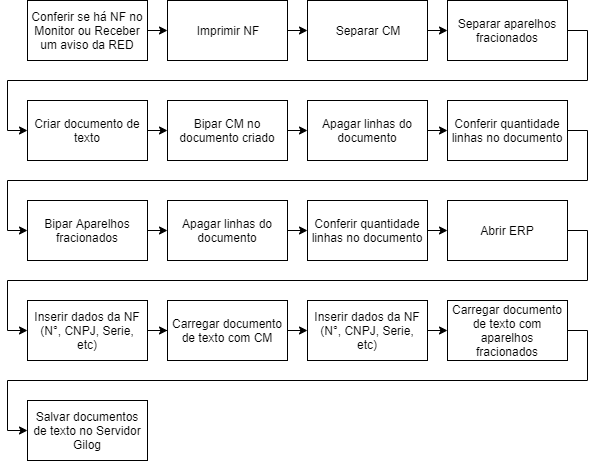

The diagram above was exported from draw.io. Its source (the exported page's mxGraphModel, read from the mxfile embedded in the PNG):
<mxGraphModel dx="868" dy="401" grid="1" gridSize="10" guides="1" tooltips="1" connect="1" arrows="1" fold="1" page="1" pageScale="1" pageWidth="827" pageHeight="1169" math="0" shadow="0">
  <root>
    <mxCell id="0" />
    <mxCell id="1" parent="0" />
    <mxCell id="Hn7Sfuct6Rng3go6Y4I1-1" style="edgeStyle=orthogonalEdgeStyle;rounded=0;orthogonalLoop=1;jettySize=auto;html=1;exitX=1;exitY=0.5;exitDx=0;exitDy=0;entryX=0;entryY=0.5;entryDx=0;entryDy=0;" parent="1" source="Hn7Sfuct6Rng3go6Y4I1-2" target="Hn7Sfuct6Rng3go6Y4I1-4" edge="1">
      <mxGeometry relative="1" as="geometry" />
    </mxCell>
    <mxCell id="Hn7Sfuct6Rng3go6Y4I1-2" value="Conferir se há NF no Monitor ou Receber um aviso da RED" style="rounded=0;whiteSpace=wrap;html=1;" parent="1" vertex="1">
      <mxGeometry x="140" y="60" width="120" height="60" as="geometry" />
    </mxCell>
    <mxCell id="Hn7Sfuct6Rng3go6Y4I1-3" style="edgeStyle=orthogonalEdgeStyle;rounded=0;orthogonalLoop=1;jettySize=auto;html=1;exitX=1;exitY=0.5;exitDx=0;exitDy=0;entryX=0;entryY=0.5;entryDx=0;entryDy=0;" parent="1" source="Hn7Sfuct6Rng3go6Y4I1-4" target="Hn7Sfuct6Rng3go6Y4I1-6" edge="1">
      <mxGeometry relative="1" as="geometry" />
    </mxCell>
    <mxCell id="Hn7Sfuct6Rng3go6Y4I1-4" value="Imprimir NF" style="rounded=0;whiteSpace=wrap;html=1;" parent="1" vertex="1">
      <mxGeometry x="280" y="60" width="120" height="60" as="geometry" />
    </mxCell>
    <mxCell id="Hn7Sfuct6Rng3go6Y4I1-5" style="edgeStyle=orthogonalEdgeStyle;rounded=0;orthogonalLoop=1;jettySize=auto;html=1;exitX=1;exitY=0.5;exitDx=0;exitDy=0;entryX=0;entryY=0.5;entryDx=0;entryDy=0;" parent="1" source="Hn7Sfuct6Rng3go6Y4I1-6" target="Hn7Sfuct6Rng3go6Y4I1-8" edge="1">
      <mxGeometry relative="1" as="geometry" />
    </mxCell>
    <mxCell id="Hn7Sfuct6Rng3go6Y4I1-6" value="Separar CM" style="rounded=0;whiteSpace=wrap;html=1;" parent="1" vertex="1">
      <mxGeometry x="420" y="60" width="120" height="60" as="geometry" />
    </mxCell>
    <mxCell id="Hn7Sfuct6Rng3go6Y4I1-7" style="edgeStyle=orthogonalEdgeStyle;rounded=0;orthogonalLoop=1;jettySize=auto;html=1;exitX=1;exitY=0.5;exitDx=0;exitDy=0;entryX=0;entryY=0.5;entryDx=0;entryDy=0;" parent="1" source="Hn7Sfuct6Rng3go6Y4I1-8" target="Hn7Sfuct6Rng3go6Y4I1-10" edge="1">
      <mxGeometry relative="1" as="geometry" />
    </mxCell>
    <mxCell id="Hn7Sfuct6Rng3go6Y4I1-8" value="Separar aparelhos fracionados" style="rounded=0;whiteSpace=wrap;html=1;" parent="1" vertex="1">
      <mxGeometry x="560" y="60" width="120" height="60" as="geometry" />
    </mxCell>
    <mxCell id="Hn7Sfuct6Rng3go6Y4I1-9" style="edgeStyle=orthogonalEdgeStyle;rounded=0;orthogonalLoop=1;jettySize=auto;html=1;exitX=1;exitY=0.5;exitDx=0;exitDy=0;entryX=0;entryY=0.5;entryDx=0;entryDy=0;" parent="1" source="Hn7Sfuct6Rng3go6Y4I1-10" target="Hn7Sfuct6Rng3go6Y4I1-12" edge="1">
      <mxGeometry relative="1" as="geometry" />
    </mxCell>
    <mxCell id="Hn7Sfuct6Rng3go6Y4I1-10" value="Criar documento de texto" style="rounded=0;whiteSpace=wrap;html=1;" parent="1" vertex="1">
      <mxGeometry x="140" y="160" width="120" height="60" as="geometry" />
    </mxCell>
    <mxCell id="Hn7Sfuct6Rng3go6Y4I1-11" style="edgeStyle=orthogonalEdgeStyle;rounded=0;orthogonalLoop=1;jettySize=auto;html=1;exitX=1;exitY=0.5;exitDx=0;exitDy=0;entryX=0;entryY=0.5;entryDx=0;entryDy=0;" parent="1" source="Hn7Sfuct6Rng3go6Y4I1-12" target="Hn7Sfuct6Rng3go6Y4I1-14" edge="1">
      <mxGeometry relative="1" as="geometry" />
    </mxCell>
    <mxCell id="Hn7Sfuct6Rng3go6Y4I1-12" value="Bipar CM no documento criado" style="rounded=0;whiteSpace=wrap;html=1;" parent="1" vertex="1">
      <mxGeometry x="280" y="160" width="120" height="60" as="geometry" />
    </mxCell>
    <mxCell id="Hn7Sfuct6Rng3go6Y4I1-13" style="edgeStyle=orthogonalEdgeStyle;rounded=0;orthogonalLoop=1;jettySize=auto;html=1;exitX=1;exitY=0.5;exitDx=0;exitDy=0;entryX=0;entryY=0.5;entryDx=0;entryDy=0;" parent="1" source="Hn7Sfuct6Rng3go6Y4I1-14" target="Hn7Sfuct6Rng3go6Y4I1-16" edge="1">
      <mxGeometry relative="1" as="geometry" />
    </mxCell>
    <mxCell id="Hn7Sfuct6Rng3go6Y4I1-14" value="Apagar linhas do documento" style="rounded=0;whiteSpace=wrap;html=1;" parent="1" vertex="1">
      <mxGeometry x="420" y="160" width="120" height="60" as="geometry" />
    </mxCell>
    <mxCell id="Hn7Sfuct6Rng3go6Y4I1-15" style="edgeStyle=orthogonalEdgeStyle;rounded=0;orthogonalLoop=1;jettySize=auto;html=1;exitX=1;exitY=0.5;exitDx=0;exitDy=0;entryX=0;entryY=0.5;entryDx=0;entryDy=0;" parent="1" source="Hn7Sfuct6Rng3go6Y4I1-16" target="Hn7Sfuct6Rng3go6Y4I1-18" edge="1">
      <mxGeometry relative="1" as="geometry" />
    </mxCell>
    <mxCell id="Hn7Sfuct6Rng3go6Y4I1-16" value="Conferir quantidade linhas no documento" style="rounded=0;whiteSpace=wrap;html=1;" parent="1" vertex="1">
      <mxGeometry x="560" y="160" width="120" height="60" as="geometry" />
    </mxCell>
    <mxCell id="Hn7Sfuct6Rng3go6Y4I1-17" style="edgeStyle=orthogonalEdgeStyle;rounded=0;orthogonalLoop=1;jettySize=auto;html=1;exitX=1;exitY=0.5;exitDx=0;exitDy=0;entryX=0;entryY=0.5;entryDx=0;entryDy=0;" parent="1" source="Hn7Sfuct6Rng3go6Y4I1-18" target="Hn7Sfuct6Rng3go6Y4I1-20" edge="1">
      <mxGeometry relative="1" as="geometry" />
    </mxCell>
    <mxCell id="Hn7Sfuct6Rng3go6Y4I1-18" value="Bipar Aparelhos fracionados" style="rounded=0;whiteSpace=wrap;html=1;" parent="1" vertex="1">
      <mxGeometry x="140" y="260" width="120" height="60" as="geometry" />
    </mxCell>
    <mxCell id="Hn7Sfuct6Rng3go6Y4I1-19" style="edgeStyle=orthogonalEdgeStyle;rounded=0;orthogonalLoop=1;jettySize=auto;html=1;exitX=1;exitY=0.5;exitDx=0;exitDy=0;entryX=0;entryY=0.5;entryDx=0;entryDy=0;" parent="1" source="Hn7Sfuct6Rng3go6Y4I1-20" target="Hn7Sfuct6Rng3go6Y4I1-22" edge="1">
      <mxGeometry relative="1" as="geometry" />
    </mxCell>
    <mxCell id="Hn7Sfuct6Rng3go6Y4I1-20" value="Apagar linhas do documento" style="rounded=0;whiteSpace=wrap;html=1;" parent="1" vertex="1">
      <mxGeometry x="280" y="260" width="120" height="60" as="geometry" />
    </mxCell>
    <mxCell id="Hn7Sfuct6Rng3go6Y4I1-21" style="edgeStyle=orthogonalEdgeStyle;rounded=0;orthogonalLoop=1;jettySize=auto;html=1;exitX=1;exitY=0.5;exitDx=0;exitDy=0;entryX=0;entryY=0.5;entryDx=0;entryDy=0;" parent="1" source="Hn7Sfuct6Rng3go6Y4I1-22" target="Hn7Sfuct6Rng3go6Y4I1-24" edge="1">
      <mxGeometry relative="1" as="geometry" />
    </mxCell>
    <mxCell id="Hn7Sfuct6Rng3go6Y4I1-22" value="Conferir quantidade linhas no documento" style="rounded=0;whiteSpace=wrap;html=1;" parent="1" vertex="1">
      <mxGeometry x="420" y="260" width="120" height="60" as="geometry" />
    </mxCell>
    <mxCell id="Hn7Sfuct6Rng3go6Y4I1-23" style="edgeStyle=orthogonalEdgeStyle;rounded=0;orthogonalLoop=1;jettySize=auto;html=1;exitX=1;exitY=0.5;exitDx=0;exitDy=0;entryX=0;entryY=0.5;entryDx=0;entryDy=0;" parent="1" source="Hn7Sfuct6Rng3go6Y4I1-24" target="Hn7Sfuct6Rng3go6Y4I1-26" edge="1">
      <mxGeometry relative="1" as="geometry" />
    </mxCell>
    <mxCell id="Hn7Sfuct6Rng3go6Y4I1-24" value="Abrir ERP" style="rounded=0;whiteSpace=wrap;html=1;" parent="1" vertex="1">
      <mxGeometry x="560" y="260" width="120" height="60" as="geometry" />
    </mxCell>
    <mxCell id="Hn7Sfuct6Rng3go6Y4I1-25" style="edgeStyle=orthogonalEdgeStyle;rounded=0;orthogonalLoop=1;jettySize=auto;html=1;exitX=1;exitY=0.5;exitDx=0;exitDy=0;" parent="1" source="Hn7Sfuct6Rng3go6Y4I1-26" target="Hn7Sfuct6Rng3go6Y4I1-28" edge="1">
      <mxGeometry relative="1" as="geometry" />
    </mxCell>
    <mxCell id="Hn7Sfuct6Rng3go6Y4I1-26" value="Inserir dados da NF (N°, CNPJ, Serie, etc)" style="rounded=0;whiteSpace=wrap;html=1;" parent="1" vertex="1">
      <mxGeometry x="140" y="360" width="120" height="60" as="geometry" />
    </mxCell>
    <mxCell id="Hn7Sfuct6Rng3go6Y4I1-27" style="edgeStyle=orthogonalEdgeStyle;rounded=0;orthogonalLoop=1;jettySize=auto;html=1;exitX=1;exitY=0.5;exitDx=0;exitDy=0;entryX=0;entryY=0.5;entryDx=0;entryDy=0;" parent="1" source="Hn7Sfuct6Rng3go6Y4I1-28" target="Hn7Sfuct6Rng3go6Y4I1-30" edge="1">
      <mxGeometry relative="1" as="geometry" />
    </mxCell>
    <mxCell id="Hn7Sfuct6Rng3go6Y4I1-28" value="Carregar documento de texto com CM" style="rounded=0;whiteSpace=wrap;html=1;" parent="1" vertex="1">
      <mxGeometry x="280" y="360" width="120" height="60" as="geometry" />
    </mxCell>
    <mxCell id="Hn7Sfuct6Rng3go6Y4I1-29" style="edgeStyle=orthogonalEdgeStyle;rounded=0;orthogonalLoop=1;jettySize=auto;html=1;exitX=1;exitY=0.5;exitDx=0;exitDy=0;entryX=0;entryY=0.5;entryDx=0;entryDy=0;" parent="1" source="Hn7Sfuct6Rng3go6Y4I1-30" target="Hn7Sfuct6Rng3go6Y4I1-32" edge="1">
      <mxGeometry relative="1" as="geometry" />
    </mxCell>
    <mxCell id="Hn7Sfuct6Rng3go6Y4I1-30" value="Inserir dados da NF (N°, CNPJ, Serie, etc)" style="rounded=0;whiteSpace=wrap;html=1;" parent="1" vertex="1">
      <mxGeometry x="420" y="360" width="120" height="60" as="geometry" />
    </mxCell>
    <mxCell id="Hn7Sfuct6Rng3go6Y4I1-31" style="edgeStyle=orthogonalEdgeStyle;rounded=0;orthogonalLoop=1;jettySize=auto;html=1;exitX=1;exitY=0.5;exitDx=0;exitDy=0;entryX=0;entryY=0.5;entryDx=0;entryDy=0;" parent="1" source="Hn7Sfuct6Rng3go6Y4I1-32" target="Hn7Sfuct6Rng3go6Y4I1-33" edge="1">
      <mxGeometry relative="1" as="geometry" />
    </mxCell>
    <mxCell id="Hn7Sfuct6Rng3go6Y4I1-32" value="Carregar documento de texto com aparelhos fracionados" style="rounded=0;whiteSpace=wrap;html=1;" parent="1" vertex="1">
      <mxGeometry x="560" y="360" width="120" height="60" as="geometry" />
    </mxCell>
    <mxCell id="Hn7Sfuct6Rng3go6Y4I1-33" value="Salvar documentos de texto no Servidor Gilog" style="rounded=0;whiteSpace=wrap;html=1;" parent="1" vertex="1">
      <mxGeometry x="140" y="460" width="120" height="60" as="geometry" />
    </mxCell>
  </root>
</mxGraphModel>